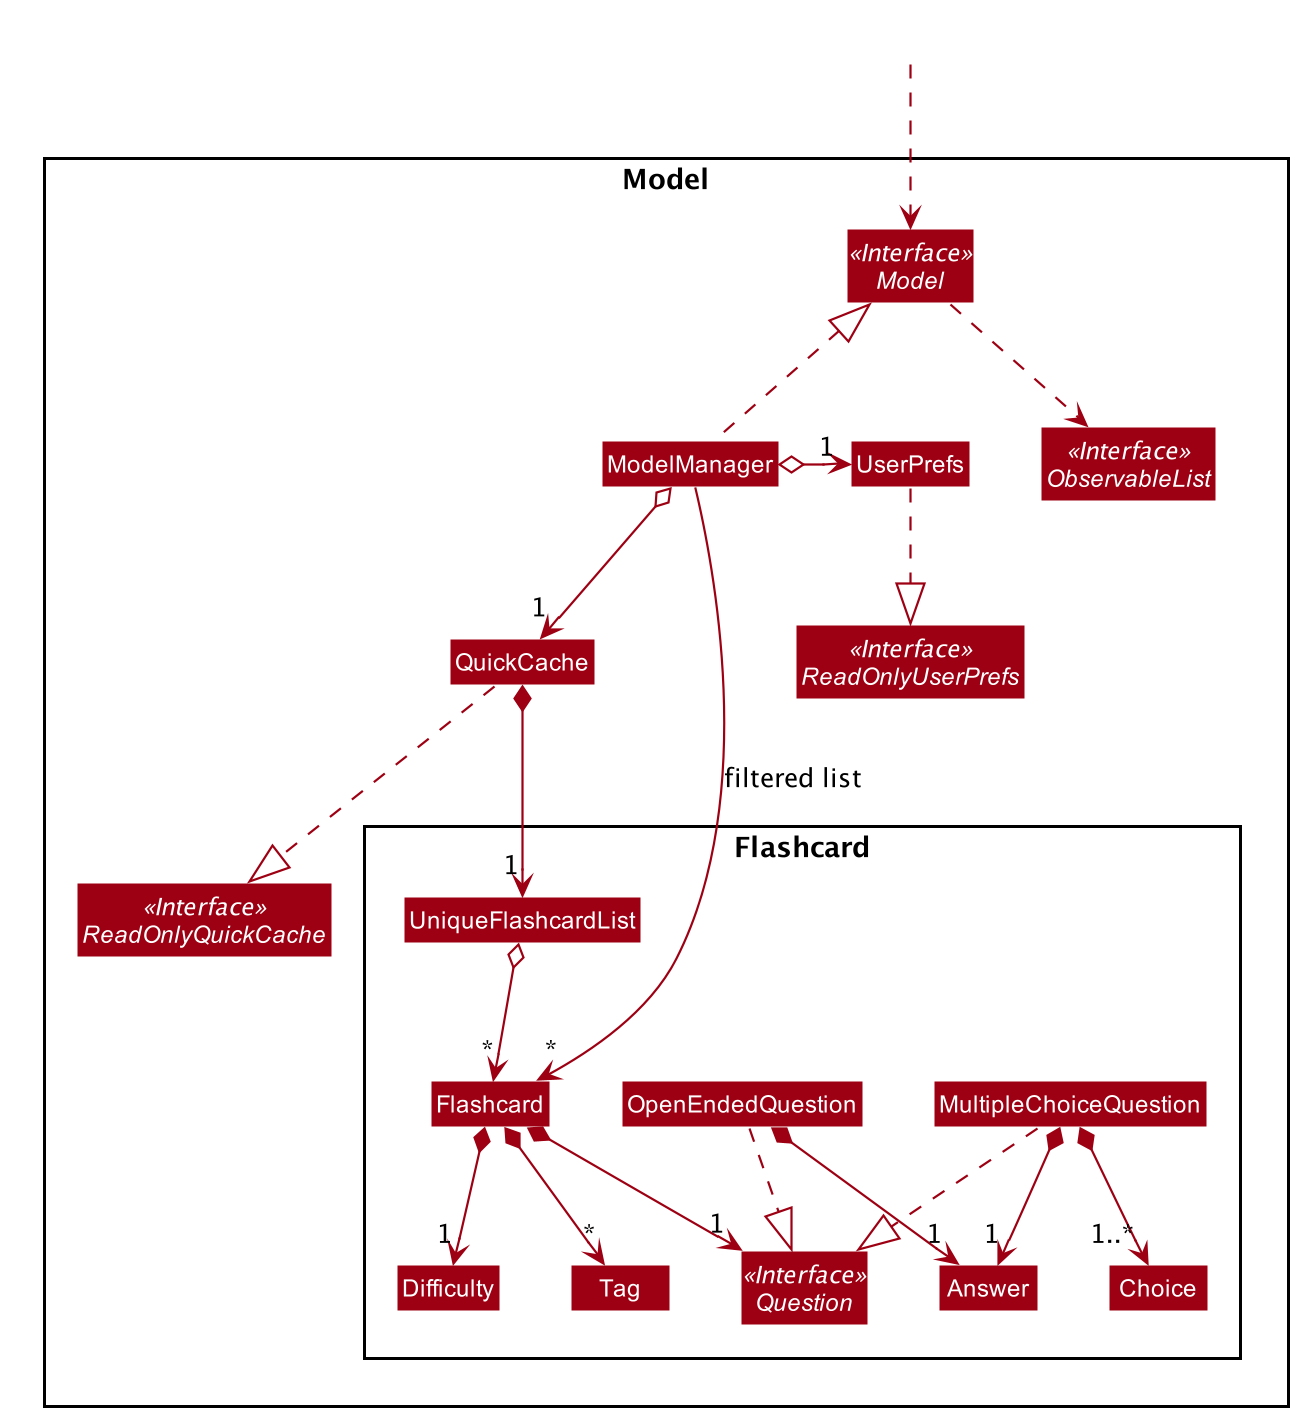

The diagram above was rendered by PlantUML. Its source (embedded in the PNG):
@startuml








skinparam BackgroundColor #FFFFFFF

skinparam Shadowing false

skinparam Class {
    FontColor #FFFFFF
    BorderThickness 1
    BorderColor #FFFFFF
    StereotypeFontColor #FFFFFF
    FontName Arial
}

skinparam Actor {
    BorderColor #000000
    Color #000000
    FontName Arial
}

skinparam Sequence {
    MessageAlign center
    BoxFontSize 15
    BoxPadding 0
    BoxFontColor #FFFFFF
    FontName Arial
}

skinparam Participant {
    FontColor #FFFFFFF
    Padding 20
}

skinparam MinClassWidth 50
skinparam ParticipantPadding 10
skinparam Shadowing false
skinparam DefaultTextAlignment center
skinparam packageStyle Rectangle

hide footbox
hide members
hide circle
skinparam arrowThickness 1.1
skinparam arrowColor #9D0012
skinparam classBackgroundColor #9D0012

Package Model <<Rectangle>> {
Class ModelManager
Interface Model <<Interface>>
Interface ObservableList <<Interface>>
Interface ReadOnlyQuickCache <<Interface>>
Class QuickCache
Class UserPrefs
Interface ReadOnlyUserPrefs <<Interface>>

package Flashcard <<Rectangle>> {
class MultipleChoiceQuestion
class OpenEndedQuestion
interface Question <<Interface>>
class Answer
class Choice
class Tag
class Difficulty
class UniqueFlashcardList
class Flashcard
}
}

Class HiddenOutside #FFFFFF

MultipleChoiceQuestion -[dashed]-|> Question
OpenEndedQuestion -[dashed]-|> Question
MultipleChoiceQuestion *--> "1..*" Choice
MultipleChoiceQuestion *--> "1" Answer
OpenEndedQuestion *--> "1" Answer

Flashcard *--> "1" Question
Flashcard *--> "*" Tag
Flashcard *--> "1" Difficulty


UniqueFlashcardList o--> "*" Flashcard
QuickCache *--> "1" UniqueFlashcardList
QuickCache -[dashed]-|> ReadOnlyQuickCache


ModelManager o--> "1" QuickCache
ModelManager -[dashed]up-|> Model
ModelManager o-right-> "1" UserPrefs
ModelManager --> "*" Flashcard : filtered list
UserPrefs -[dashed]-|> ReadOnlyUserPrefs
Model -[dashed]-> ObservableList

HiddenOutside ..> Model

hide empty members
hide circle
@enduml